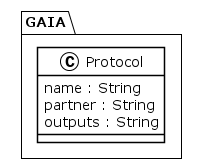

The diagram above was rendered by PlantUML. Its source (embedded in the PNG):
@startuml
!theme plain
package GAIA {
class Protocol {
	 name : String
	 partner : String
	 outputs : String
}
}
@enduml